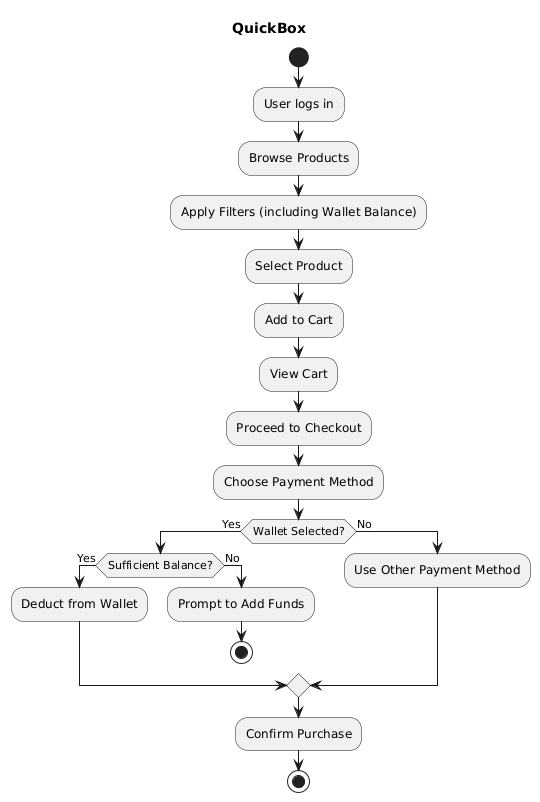

The diagram above was rendered by PlantUML. Its source (embedded in the PNG):
@startuml
title QuickBox

start
:User logs in;
:Browse Products;
:Apply Filters (including Wallet Balance);

:Select Product;
:Add to Cart;

:View Cart;
:Proceed to Checkout;

:Choose Payment Method;
if (Wallet Selected?) then (Yes)
    if (Sufficient Balance?) then (Yes)
        :Deduct from Wallet;
    else (No)
        :Prompt to Add Funds;
        stop
    endif
else (No)
    :Use Other Payment Method;
endif

:Confirm Purchase;
stop
@enduml